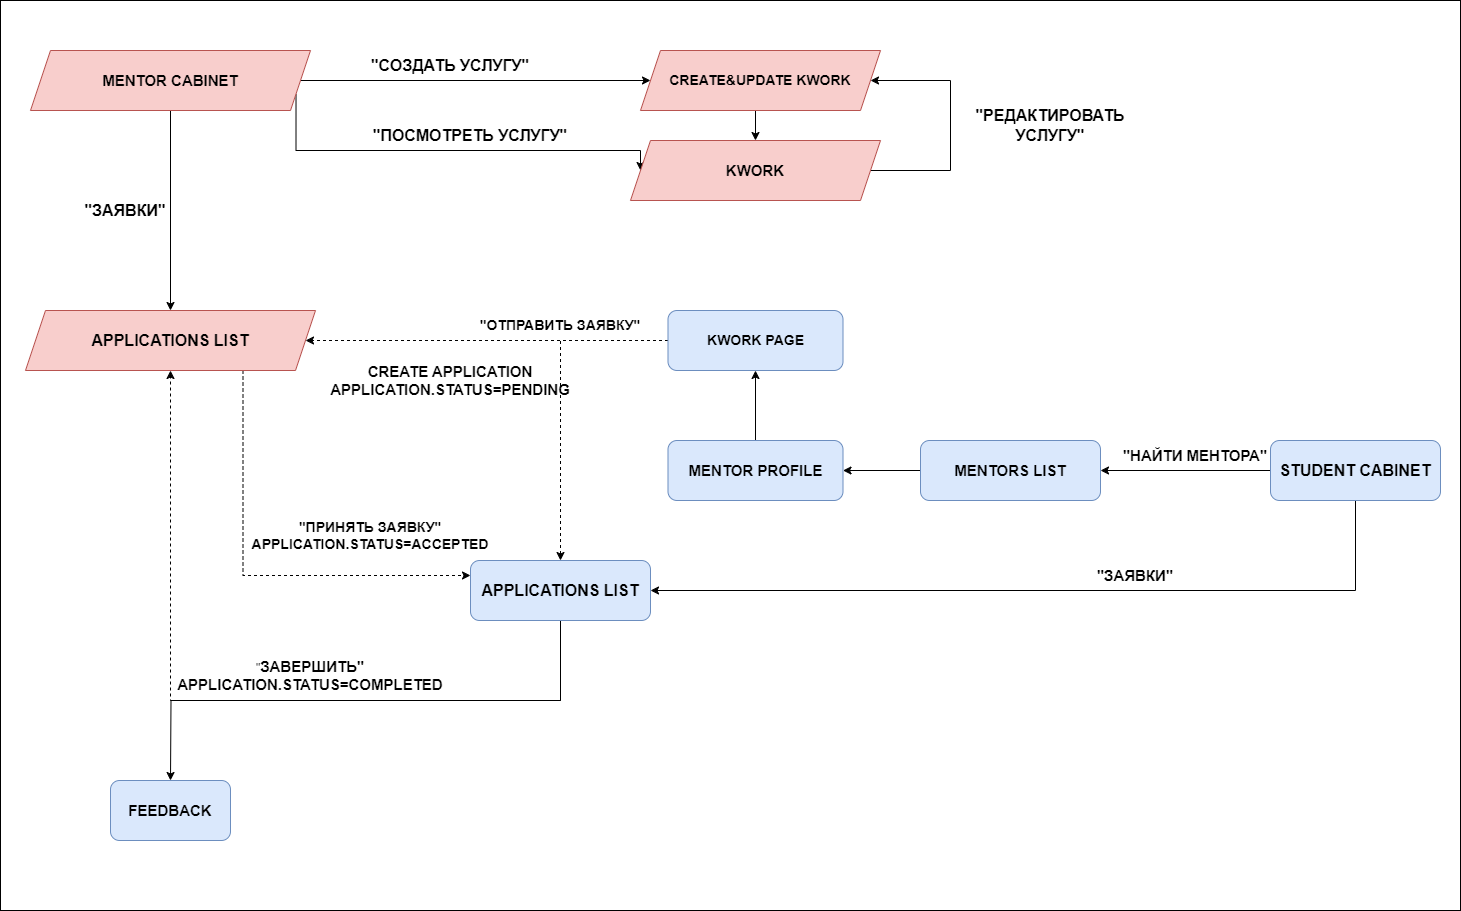

The diagram above was exported from draw.io. Its source (the exported page's mxGraphModel, read from the mxfile embedded in the PNG):
<mxGraphModel dx="2284" dy="647" grid="1" gridSize="10" guides="1" tooltips="1" connect="1" arrows="1" fold="1" page="1" pageScale="1" pageWidth="850" pageHeight="1100" math="0" shadow="0">
  <root>
    <mxCell id="0" />
    <mxCell id="1" parent="0" />
    <mxCell id="1DC7w1jvtDC752nWhcWa-75" value="" style="rounded=0;whiteSpace=wrap;html=1;" vertex="1" parent="1">
      <mxGeometry x="-170" y="50" width="1460" height="910" as="geometry" />
    </mxCell>
    <mxCell id="1DC7w1jvtDC752nWhcWa-25" style="edgeStyle=orthogonalEdgeStyle;rounded=0;orthogonalLoop=1;jettySize=auto;html=1;exitX=1;exitY=0.5;exitDx=0;exitDy=0;entryX=0;entryY=0.5;entryDx=0;entryDy=0;" edge="1" parent="1" source="1DC7w1jvtDC752nWhcWa-22" target="1DC7w1jvtDC752nWhcWa-24">
      <mxGeometry relative="1" as="geometry" />
    </mxCell>
    <mxCell id="1DC7w1jvtDC752nWhcWa-31" style="edgeStyle=orthogonalEdgeStyle;rounded=0;orthogonalLoop=1;jettySize=auto;html=1;exitX=1;exitY=0.75;exitDx=0;exitDy=0;entryX=0;entryY=0.5;entryDx=0;entryDy=0;" edge="1" parent="1" source="1DC7w1jvtDC752nWhcWa-22" target="1DC7w1jvtDC752nWhcWa-26">
      <mxGeometry relative="1" as="geometry">
        <Array as="points">
          <mxPoint x="126" y="200" />
          <mxPoint x="470" y="200" />
        </Array>
      </mxGeometry>
    </mxCell>
    <mxCell id="1DC7w1jvtDC752nWhcWa-35" style="edgeStyle=orthogonalEdgeStyle;rounded=0;orthogonalLoop=1;jettySize=auto;html=1;exitX=0.5;exitY=1;exitDx=0;exitDy=0;entryX=0.5;entryY=0;entryDx=0;entryDy=0;" edge="1" parent="1" source="1DC7w1jvtDC752nWhcWa-22" target="1DC7w1jvtDC752nWhcWa-34">
      <mxGeometry relative="1" as="geometry" />
    </mxCell>
    <mxCell id="1DC7w1jvtDC752nWhcWa-22" value="&lt;b&gt;&lt;font style=&quot;font-size: 15px;&quot;&gt;MENTOR CABINET&lt;/font&gt;&lt;/b&gt;" style="shape=parallelogram;perimeter=parallelogramPerimeter;whiteSpace=wrap;html=1;fixedSize=1;fillColor=#f8cecc;strokeColor=#b85450;" vertex="1" parent="1">
      <mxGeometry x="-140" y="100" width="280" height="60" as="geometry" />
    </mxCell>
    <mxCell id="1DC7w1jvtDC752nWhcWa-45" style="edgeStyle=orthogonalEdgeStyle;rounded=0;orthogonalLoop=1;jettySize=auto;html=1;exitX=0;exitY=0.5;exitDx=0;exitDy=0;entryX=1;entryY=0.5;entryDx=0;entryDy=0;" edge="1" parent="1" source="1DC7w1jvtDC752nWhcWa-23" target="1DC7w1jvtDC752nWhcWa-42">
      <mxGeometry relative="1" as="geometry" />
    </mxCell>
    <mxCell id="1DC7w1jvtDC752nWhcWa-48" style="edgeStyle=orthogonalEdgeStyle;rounded=0;orthogonalLoop=1;jettySize=auto;html=1;exitX=0.5;exitY=1;exitDx=0;exitDy=0;entryX=1;entryY=0.5;entryDx=0;entryDy=0;" edge="1" parent="1" source="1DC7w1jvtDC752nWhcWa-23" target="1DC7w1jvtDC752nWhcWa-47">
      <mxGeometry relative="1" as="geometry" />
    </mxCell>
    <mxCell id="1DC7w1jvtDC752nWhcWa-23" value="&lt;b&gt;&lt;font style=&quot;font-size: 16px;&quot;&gt;STUDENT CABINET&lt;/font&gt;&lt;/b&gt;" style="rounded=1;whiteSpace=wrap;html=1;fillColor=#dae8fc;strokeColor=#6c8ebf;" vertex="1" parent="1">
      <mxGeometry x="1100" y="490" width="170" height="60" as="geometry" />
    </mxCell>
    <mxCell id="1DC7w1jvtDC752nWhcWa-28" style="edgeStyle=orthogonalEdgeStyle;rounded=0;orthogonalLoop=1;jettySize=auto;html=1;exitX=0.5;exitY=1;exitDx=0;exitDy=0;entryX=0.5;entryY=0;entryDx=0;entryDy=0;" edge="1" parent="1" source="1DC7w1jvtDC752nWhcWa-24" target="1DC7w1jvtDC752nWhcWa-26">
      <mxGeometry relative="1" as="geometry" />
    </mxCell>
    <mxCell id="1DC7w1jvtDC752nWhcWa-24" value="&lt;b&gt;&lt;font style=&quot;font-size: 14px;&quot;&gt;CREATE&amp;amp;UPDATE KWORK&lt;/font&gt;&lt;/b&gt;" style="shape=parallelogram;perimeter=parallelogramPerimeter;whiteSpace=wrap;html=1;fixedSize=1;fillColor=#f8cecc;strokeColor=#b85450;" vertex="1" parent="1">
      <mxGeometry x="470" y="100" width="240" height="60" as="geometry" />
    </mxCell>
    <mxCell id="1DC7w1jvtDC752nWhcWa-32" style="edgeStyle=orthogonalEdgeStyle;rounded=0;orthogonalLoop=1;jettySize=auto;html=1;exitX=1;exitY=0.5;exitDx=0;exitDy=0;entryX=1;entryY=0.5;entryDx=0;entryDy=0;" edge="1" parent="1" source="1DC7w1jvtDC752nWhcWa-26" target="1DC7w1jvtDC752nWhcWa-24">
      <mxGeometry relative="1" as="geometry">
        <Array as="points">
          <mxPoint x="780" y="220" />
          <mxPoint x="780" y="130" />
        </Array>
      </mxGeometry>
    </mxCell>
    <mxCell id="1DC7w1jvtDC752nWhcWa-26" value="&lt;b&gt;&lt;font style=&quot;font-size: 15px;&quot;&gt;KWORK&lt;/font&gt;&lt;/b&gt;" style="shape=parallelogram;perimeter=parallelogramPerimeter;whiteSpace=wrap;html=1;fixedSize=1;fillColor=#f8cecc;strokeColor=#b85450;" vertex="1" parent="1">
      <mxGeometry x="460" y="190" width="250" height="60" as="geometry" />
    </mxCell>
    <mxCell id="1DC7w1jvtDC752nWhcWa-29" value="&lt;b&gt;&lt;font style=&quot;font-size: 16px;&quot;&gt;&quot;СОЗДАТЬ УСЛУГУ&quot;&lt;/font&gt;&lt;/b&gt;" style="text;strokeColor=none;align=center;fillColor=none;html=1;verticalAlign=middle;whiteSpace=wrap;rounded=0;" vertex="1" parent="1">
      <mxGeometry x="180" y="100" width="200" height="30" as="geometry" />
    </mxCell>
    <mxCell id="1DC7w1jvtDC752nWhcWa-30" value="&lt;b&gt;&lt;font style=&quot;font-size: 16px;&quot;&gt;&quot;ПОСМОТРЕТЬ УСЛУГУ&quot;&lt;/font&gt;&lt;/b&gt;" style="text;strokeColor=none;align=center;fillColor=none;html=1;verticalAlign=middle;whiteSpace=wrap;rounded=0;" vertex="1" parent="1">
      <mxGeometry x="200" y="170" width="200" height="30" as="geometry" />
    </mxCell>
    <mxCell id="1DC7w1jvtDC752nWhcWa-33" value="&lt;b&gt;&lt;font style=&quot;font-size: 16px;&quot;&gt;&quot;РЕДАКТИРОВАТЬ УСЛУГУ&quot;&lt;/font&gt;&lt;/b&gt;" style="text;strokeColor=none;align=center;fillColor=none;html=1;verticalAlign=middle;whiteSpace=wrap;rounded=0;" vertex="1" parent="1">
      <mxGeometry x="780" y="160" width="200" height="30" as="geometry" />
    </mxCell>
    <mxCell id="1DC7w1jvtDC752nWhcWa-67" style="edgeStyle=orthogonalEdgeStyle;rounded=0;orthogonalLoop=1;jettySize=auto;html=1;exitX=0.75;exitY=1;exitDx=0;exitDy=0;entryX=0;entryY=0.25;entryDx=0;entryDy=0;dashed=1;" edge="1" parent="1" source="1DC7w1jvtDC752nWhcWa-34" target="1DC7w1jvtDC752nWhcWa-47">
      <mxGeometry relative="1" as="geometry" />
    </mxCell>
    <mxCell id="1DC7w1jvtDC752nWhcWa-34" value="&lt;b&gt;&lt;font style=&quot;font-size: 16px;&quot;&gt;APPLICATIONS LIST&lt;/font&gt;&lt;/b&gt;" style="shape=parallelogram;perimeter=parallelogramPerimeter;whiteSpace=wrap;html=1;fixedSize=1;fillColor=#f8cecc;strokeColor=#b85450;" vertex="1" parent="1">
      <mxGeometry x="-145" y="360" width="290" height="60" as="geometry" />
    </mxCell>
    <mxCell id="1DC7w1jvtDC752nWhcWa-36" value="&lt;b&gt;&lt;font style=&quot;font-size: 16px;&quot;&gt;&quot;ЗАЯВКИ&quot;&lt;/font&gt;&lt;/b&gt;" style="text;strokeColor=none;align=center;fillColor=none;html=1;verticalAlign=middle;whiteSpace=wrap;rounded=0;" vertex="1" parent="1">
      <mxGeometry x="-145" y="220" width="200" height="80" as="geometry" />
    </mxCell>
    <mxCell id="1DC7w1jvtDC752nWhcWa-51" style="edgeStyle=orthogonalEdgeStyle;rounded=0;orthogonalLoop=1;jettySize=auto;html=1;exitX=0;exitY=0.5;exitDx=0;exitDy=0;entryX=1;entryY=0.5;entryDx=0;entryDy=0;" edge="1" parent="1" source="1DC7w1jvtDC752nWhcWa-42" target="1DC7w1jvtDC752nWhcWa-44">
      <mxGeometry relative="1" as="geometry" />
    </mxCell>
    <mxCell id="1DC7w1jvtDC752nWhcWa-42" value="&lt;b&gt;&lt;font style=&quot;font-size: 15px;&quot;&gt;MENTORS LIST&lt;/font&gt;&lt;/b&gt;" style="rounded=1;whiteSpace=wrap;html=1;fillColor=#dae8fc;strokeColor=#6c8ebf;" vertex="1" parent="1">
      <mxGeometry x="750" y="490" width="180" height="60" as="geometry" />
    </mxCell>
    <mxCell id="1DC7w1jvtDC752nWhcWa-57" style="edgeStyle=orthogonalEdgeStyle;rounded=0;orthogonalLoop=1;jettySize=auto;html=1;exitX=0.5;exitY=0;exitDx=0;exitDy=0;entryX=0.5;entryY=1;entryDx=0;entryDy=0;" edge="1" parent="1" source="1DC7w1jvtDC752nWhcWa-44" target="1DC7w1jvtDC752nWhcWa-56">
      <mxGeometry relative="1" as="geometry" />
    </mxCell>
    <mxCell id="1DC7w1jvtDC752nWhcWa-44" value="&lt;b&gt;&lt;font style=&quot;font-size: 15px;&quot;&gt;MENTOR PROFILE&lt;/font&gt;&lt;/b&gt;" style="rounded=1;whiteSpace=wrap;html=1;fillColor=#dae8fc;strokeColor=#6c8ebf;" vertex="1" parent="1">
      <mxGeometry x="497.5" y="490" width="175" height="60" as="geometry" />
    </mxCell>
    <mxCell id="1DC7w1jvtDC752nWhcWa-46" value="&lt;b&gt;&lt;font style=&quot;font-size: 15px;&quot;&gt;&quot;НАЙТИ МЕНТОРА&quot;&lt;/font&gt;&lt;/b&gt;" style="text;strokeColor=none;align=center;fillColor=none;html=1;verticalAlign=middle;whiteSpace=wrap;rounded=0;" vertex="1" parent="1">
      <mxGeometry x="890" y="480" width="270" height="50" as="geometry" />
    </mxCell>
    <mxCell id="1DC7w1jvtDC752nWhcWa-71" style="edgeStyle=orthogonalEdgeStyle;rounded=0;orthogonalLoop=1;jettySize=auto;html=1;exitX=0.5;exitY=1;exitDx=0;exitDy=0;dashed=1;" edge="1" parent="1" source="1DC7w1jvtDC752nWhcWa-47" target="1DC7w1jvtDC752nWhcWa-34">
      <mxGeometry relative="1" as="geometry">
        <Array as="points">
          <mxPoint x="390" y="750" />
          <mxPoint y="750" />
        </Array>
      </mxGeometry>
    </mxCell>
    <mxCell id="1DC7w1jvtDC752nWhcWa-73" style="edgeStyle=orthogonalEdgeStyle;rounded=0;orthogonalLoop=1;jettySize=auto;html=1;exitX=0.5;exitY=1;exitDx=0;exitDy=0;" edge="1" parent="1" source="1DC7w1jvtDC752nWhcWa-47">
      <mxGeometry relative="1" as="geometry">
        <mxPoint y="830" as="targetPoint" />
      </mxGeometry>
    </mxCell>
    <mxCell id="1DC7w1jvtDC752nWhcWa-47" value="&lt;b&gt;&lt;font style=&quot;font-size: 16px;&quot;&gt;APPLICATIONS LIST&lt;/font&gt;&lt;/b&gt;" style="rounded=1;whiteSpace=wrap;html=1;fillColor=#dae8fc;strokeColor=#6c8ebf;" vertex="1" parent="1">
      <mxGeometry x="300" y="610" width="180" height="60" as="geometry" />
    </mxCell>
    <mxCell id="1DC7w1jvtDC752nWhcWa-49" value="&lt;b&gt;&lt;font style=&quot;font-size: 15px;&quot;&gt;&quot;ЗАЯВКИ&quot;&lt;/font&gt;&lt;/b&gt;" style="text;strokeColor=none;align=center;fillColor=none;html=1;verticalAlign=middle;whiteSpace=wrap;rounded=0;" vertex="1" parent="1">
      <mxGeometry x="935" y="610" width="60" height="30" as="geometry" />
    </mxCell>
    <mxCell id="1DC7w1jvtDC752nWhcWa-59" style="edgeStyle=orthogonalEdgeStyle;rounded=0;orthogonalLoop=1;jettySize=auto;html=1;exitX=0;exitY=0.5;exitDx=0;exitDy=0;entryX=1;entryY=0.5;entryDx=0;entryDy=0;dashed=1;" edge="1" parent="1" source="1DC7w1jvtDC752nWhcWa-56" target="1DC7w1jvtDC752nWhcWa-34">
      <mxGeometry relative="1" as="geometry" />
    </mxCell>
    <mxCell id="1DC7w1jvtDC752nWhcWa-60" style="edgeStyle=orthogonalEdgeStyle;rounded=0;orthogonalLoop=1;jettySize=auto;html=1;exitX=0;exitY=0.5;exitDx=0;exitDy=0;dashed=1;" edge="1" parent="1" source="1DC7w1jvtDC752nWhcWa-56" target="1DC7w1jvtDC752nWhcWa-47">
      <mxGeometry relative="1" as="geometry" />
    </mxCell>
    <mxCell id="1DC7w1jvtDC752nWhcWa-56" value="&lt;b&gt;&lt;font style=&quot;font-size: 14px;&quot;&gt;KWORK PAGE&lt;/font&gt;&lt;/b&gt;" style="rounded=1;whiteSpace=wrap;html=1;fillColor=#dae8fc;strokeColor=#6c8ebf;" vertex="1" parent="1">
      <mxGeometry x="497.5" y="360" width="175" height="60" as="geometry" />
    </mxCell>
    <mxCell id="1DC7w1jvtDC752nWhcWa-61" value="&lt;b&gt;&lt;font style=&quot;font-size: 14px;&quot;&gt;&quot;ОТПРАВИТЬ ЗАЯВКУ&quot;&lt;/font&gt;&lt;/b&gt;" style="text;strokeColor=none;align=center;fillColor=none;html=1;verticalAlign=middle;whiteSpace=wrap;rounded=0;" vertex="1" parent="1">
      <mxGeometry x="300" y="350" width="180" height="50" as="geometry" />
    </mxCell>
    <mxCell id="1DC7w1jvtDC752nWhcWa-63" value="&lt;b&gt;&lt;font style=&quot;font-size: 15px;&quot;&gt;CREATE APPLICATION&lt;br&gt;APPLICATION.STATUS=PENDING&lt;/font&gt;&lt;/b&gt;" style="text;strokeColor=none;align=center;fillColor=none;html=1;verticalAlign=middle;whiteSpace=wrap;rounded=0;" vertex="1" parent="1">
      <mxGeometry x="195" y="390" width="170" height="80" as="geometry" />
    </mxCell>
    <mxCell id="1DC7w1jvtDC752nWhcWa-66" value="&lt;b&gt;&lt;font style=&quot;font-size: 14px;&quot;&gt;&quot;ПРИНЯТЬ ЗАЯВКУ&quot;&lt;br&gt;APPLICATION.STATUS=ACCEPTED&lt;br&gt;&lt;/font&gt;&lt;/b&gt;" style="text;strokeColor=none;align=center;fillColor=none;html=1;verticalAlign=middle;whiteSpace=wrap;rounded=0;" vertex="1" parent="1">
      <mxGeometry x="110" y="560" width="180" height="50" as="geometry" />
    </mxCell>
    <mxCell id="1DC7w1jvtDC752nWhcWa-72" value="&lt;font style=&quot;&quot;&gt;&quot;&lt;/font&gt;&lt;font style=&quot;font-weight: bold; font-size: 15px;&quot;&gt;ЗАВЕРШИТЬ&quot;&lt;br&gt;APPLICATION.STATUS=COMPLETED&lt;br&gt;&lt;/font&gt;" style="text;strokeColor=none;align=center;fillColor=none;html=1;verticalAlign=middle;whiteSpace=wrap;rounded=0;" vertex="1" parent="1">
      <mxGeometry x="60" y="700" width="160" height="50" as="geometry" />
    </mxCell>
    <mxCell id="1DC7w1jvtDC752nWhcWa-74" value="&lt;font size=&quot;1&quot; style=&quot;&quot;&gt;&lt;b style=&quot;font-size: 15px;&quot;&gt;FEEDBACK&lt;/b&gt;&lt;/font&gt;" style="rounded=1;whiteSpace=wrap;html=1;fillColor=#dae8fc;strokeColor=#6c8ebf;" vertex="1" parent="1">
      <mxGeometry x="-60" y="830" width="120" height="60" as="geometry" />
    </mxCell>
  </root>
</mxGraphModel>